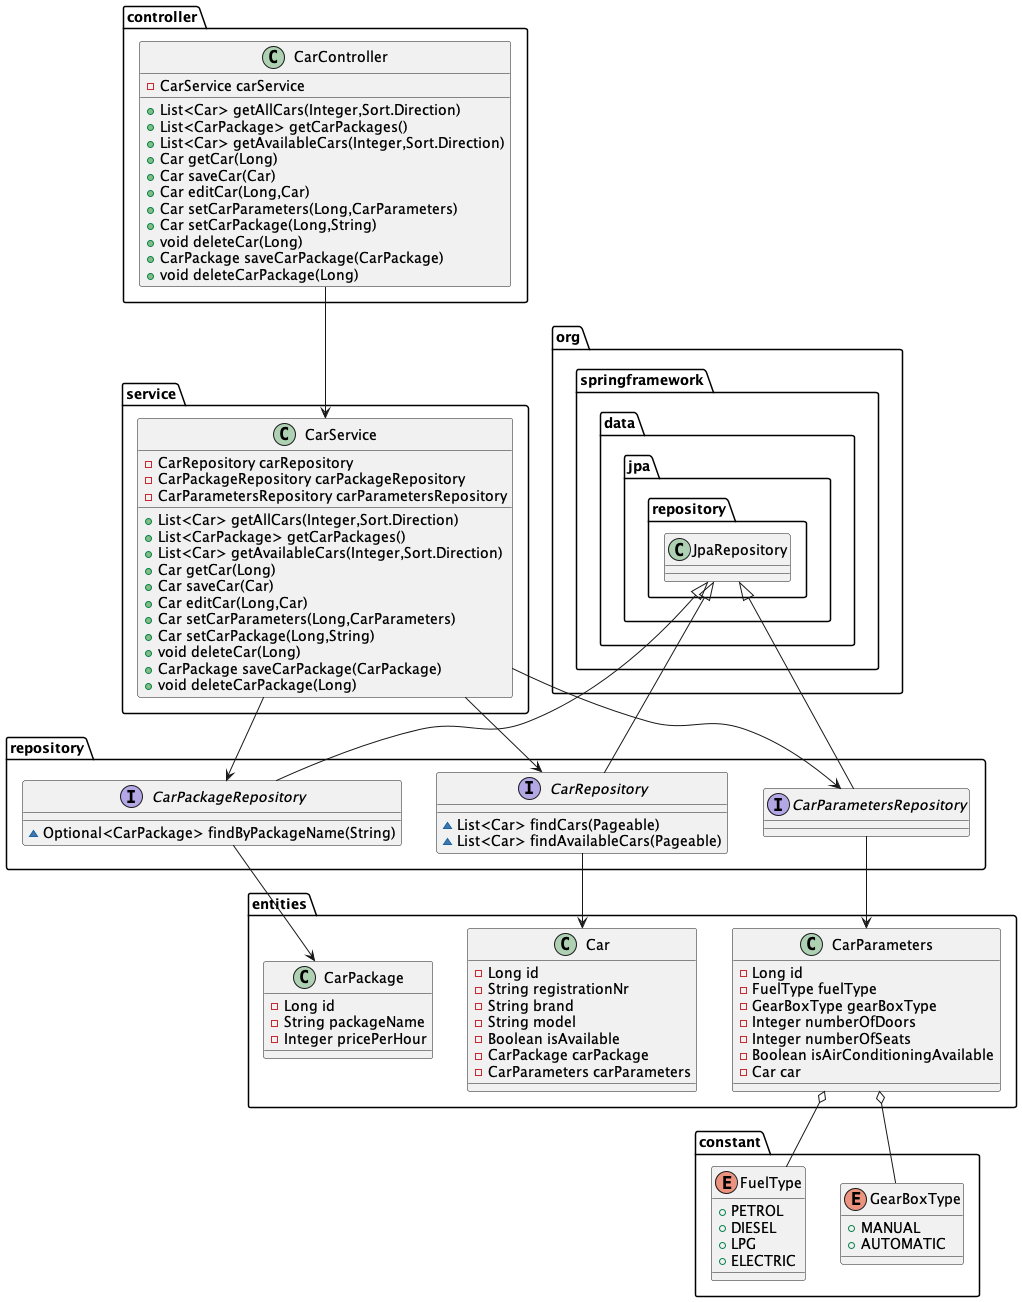

The diagram above was rendered by PlantUML. Its source (embedded in the PNG):
@startuml
interface repository.CarParametersRepository {
}
class service.CarService {
- CarRepository carRepository
- CarPackageRepository carPackageRepository
- CarParametersRepository carParametersRepository
+ List<Car> getAllCars(Integer,Sort.Direction)
+ List<CarPackage> getCarPackages()
+ List<Car> getAvailableCars(Integer,Sort.Direction)
+ Car getCar(Long)
+ Car saveCar(Car)
+ Car editCar(Long,Car)
+ Car setCarParameters(Long,CarParameters)
+ Car setCarPackage(Long,String)
+ void deleteCar(Long)
+ CarPackage saveCarPackage(CarPackage)
+ void deleteCarPackage(Long)
}


class entities.CarParameters {
- Long id
- FuelType fuelType
- GearBoxType gearBoxType
- Integer numberOfDoors
- Integer numberOfSeats
- Boolean isAirConditioningAvailable
- Car car
}

interface repository.CarPackageRepository {
~ Optional<CarPackage> findByPackageName(String)
}

enum constant.FuelType {
+  PETROL
+  DIESEL
+  LPG
+  ELECTRIC
}

class entities.CarPackage {
- Long id
- String packageName
- Integer pricePerHour
}

interface repository.CarRepository {
~ List<Car> findCars(Pageable)
~ List<Car> findAvailableCars(Pageable)
}

class controller.CarController {
- CarService carService
+ List<Car> getAllCars(Integer,Sort.Direction)
+ List<CarPackage> getCarPackages()
+ List<Car> getAvailableCars(Integer,Sort.Direction)
+ Car getCar(Long)
+ Car saveCar(Car)
+ Car editCar(Long,Car)
+ Car setCarParameters(Long,CarParameters)
+ Car setCarPackage(Long,String)
+ void deleteCar(Long)
+ CarPackage saveCarPackage(CarPackage)
+ void deleteCarPackage(Long)
}


class entities.Car {
- Long id
- String registrationNr
- String brand
- String model
- Boolean isAvailable
- CarPackage carPackage
- CarParameters carParameters
}

enum constant.GearBoxType {
+  MANUAL
+  AUTOMATIC
}

org.springframework.data.jpa.repository.JpaRepository <|-- repository.CarParametersRepository
org.springframework.data.jpa.repository.JpaRepository <|-- repository.CarPackageRepository
org.springframework.data.jpa.repository.JpaRepository <|-- repository.CarRepository

repository.CarParametersRepository --> entities.CarParameters
repository.CarPackageRepository --> entities.CarPackage
repository.CarRepository --> entities.Car

service.CarService --> repository.CarRepository
service.CarService --> repository.CarPackageRepository
service.CarService --> repository.CarParametersRepository

controller.CarController --> service.CarService

CarParameters o-- constant.FuelType
CarParameters o-- constant.GearBoxType
@enduml